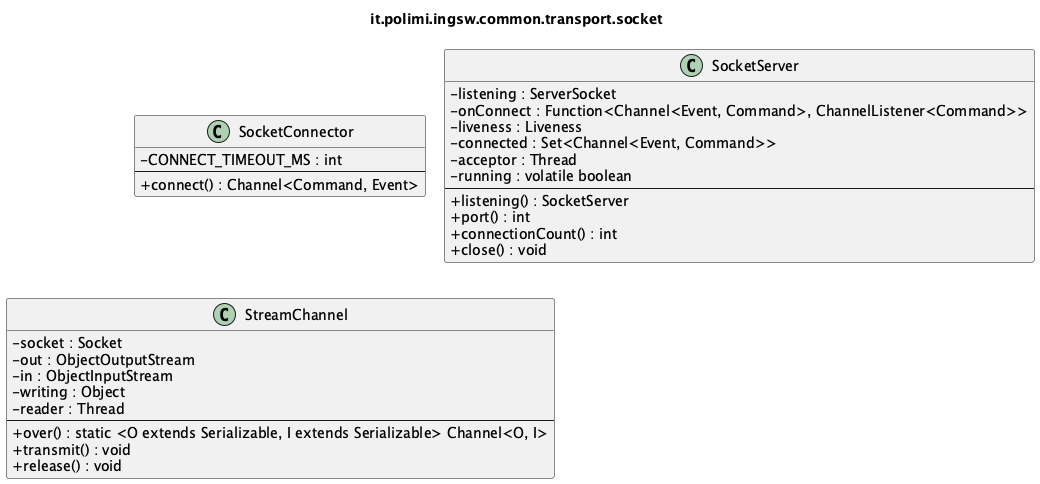

The diagram above was rendered by PlantUML. Its source (embedded in the PNG):
@startuml it_polimi_ingsw_common_transport_socket
' Generated by tools/uml/generate-detailed.py. Do not edit by hand.
!pragma layout smetana
skinparam shadowing false
skinparam classAttributeIconSize 0
title it.polimi.ingsw.common.transport.socket

class SocketConnector {
  -CONNECT_TIMEOUT_MS : int
  --
  +connect() : Channel<Command, Event>
}
class SocketServer {
  -listening : ServerSocket
  -onConnect : Function<Channel<Event, Command>, ChannelListener<Command>>
  -liveness : Liveness
  -connected : Set<Channel<Event, Command>>
  -acceptor : Thread
  -running : volatile boolean
  --
  +listening() : SocketServer
  +port() : int
  +connectionCount() : int
  +close() : void
}
class StreamChannel {
  -socket : Socket
  -out : ObjectOutputStream
  -in : ObjectInputStream
  -writing : Object
  -reader : Thread
  --
  +over() : static <O extends Serializable, I extends Serializable> Channel<O, I>
  +transmit() : void
  +release() : void
}

@enduml